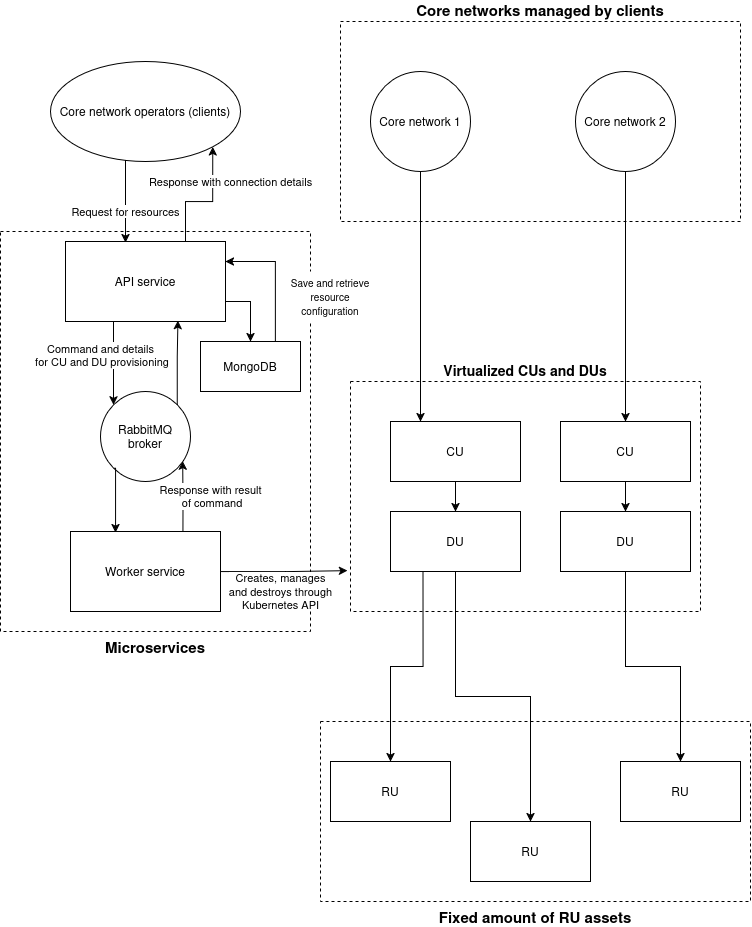

The diagram above was exported from draw.io. Its source (the exported page's mxGraphModel, read from the mxfile embedded in the PNG):
<mxGraphModel dx="989" dy="515" grid="1" gridSize="10" guides="1" tooltips="1" connect="1" arrows="1" fold="1" page="1" pageScale="1" pageWidth="850" pageHeight="1100" math="0" shadow="0">
  <root>
    <mxCell id="0" />
    <mxCell id="1" parent="0" />
    <mxCell id="4TiwAPF1lamZcSEk9lOH-16" value="Response with connection details" style="edgeStyle=orthogonalEdgeStyle;rounded=0;orthogonalLoop=1;jettySize=auto;html=1;exitX=0.75;exitY=0;exitDx=0;exitDy=0;entryX=1;entryY=1;entryDx=0;entryDy=0;" parent="1" source="4TiwAPF1lamZcSEk9lOH-1" target="4TiwAPF1lamZcSEk9lOH-9" edge="1">
      <mxGeometry x="0.4312" y="-18" relative="1" as="geometry">
        <mxPoint as="offset" />
      </mxGeometry>
    </mxCell>
    <mxCell id="4TiwAPF1lamZcSEk9lOH-20" style="edgeStyle=orthogonalEdgeStyle;rounded=0;orthogonalLoop=1;jettySize=auto;html=1;exitX=0.25;exitY=1;exitDx=0;exitDy=0;" parent="1" source="4TiwAPF1lamZcSEk9lOH-1" target="4TiwAPF1lamZcSEk9lOH-6" edge="1">
      <mxGeometry relative="1" as="geometry">
        <Array as="points">
          <mxPoint x="173" y="440" />
        </Array>
      </mxGeometry>
    </mxCell>
    <mxCell id="4TiwAPF1lamZcSEk9lOH-21" value="&lt;div&gt;Command and details&lt;/div&gt;&lt;div&gt;&amp;nbsp;for CU and DU provisioning&lt;/div&gt;" style="edgeLabel;html=1;align=center;verticalAlign=middle;resizable=0;points=[];" parent="4TiwAPF1lamZcSEk9lOH-20" connectable="0" vertex="1">
      <mxGeometry x="-0.0764" y="-2" relative="1" as="geometry">
        <mxPoint x="-11" as="offset" />
      </mxGeometry>
    </mxCell>
    <mxCell id="gA0LCOOGNFIt0Lg9WmYy-3" style="edgeStyle=orthogonalEdgeStyle;rounded=0;orthogonalLoop=1;jettySize=auto;html=1;exitX=1;exitY=0.75;exitDx=0;exitDy=0;entryX=0.5;entryY=0;entryDx=0;entryDy=0;" edge="1" parent="1" source="4TiwAPF1lamZcSEk9lOH-1" target="gA0LCOOGNFIt0Lg9WmYy-1">
      <mxGeometry relative="1" as="geometry" />
    </mxCell>
    <mxCell id="4TiwAPF1lamZcSEk9lOH-1" value="API service" style="rounded=0;whiteSpace=wrap;html=1;" parent="1" vertex="1">
      <mxGeometry x="125" y="360" width="160" height="80" as="geometry" />
    </mxCell>
    <mxCell id="4TiwAPF1lamZcSEk9lOH-2" value="Worker service" style="rounded=0;whiteSpace=wrap;html=1;" parent="1" vertex="1">
      <mxGeometry x="130" y="650" width="150" height="80" as="geometry" />
    </mxCell>
    <mxCell id="4TiwAPF1lamZcSEk9lOH-6" value="&lt;div&gt;RabbitMQ&lt;/div&gt;&lt;div&gt;broker&lt;/div&gt;" style="ellipse;whiteSpace=wrap;html=1;aspect=fixed;" parent="1" vertex="1">
      <mxGeometry x="160" y="510" width="90" height="90" as="geometry" />
    </mxCell>
    <mxCell id="4TiwAPF1lamZcSEk9lOH-9" value="Core network operators (clients)" style="ellipse;whiteSpace=wrap;html=1;" parent="1" vertex="1">
      <mxGeometry x="110" y="180" width="190" height="100" as="geometry" />
    </mxCell>
    <mxCell id="4TiwAPF1lamZcSEk9lOH-11" value="Request for resources" style="edgeStyle=orthogonalEdgeStyle;rounded=0;orthogonalLoop=1;jettySize=auto;html=1;entryX=0.375;entryY=0.013;entryDx=0;entryDy=0;entryPerimeter=0;" parent="1" source="4TiwAPF1lamZcSEk9lOH-9" target="4TiwAPF1lamZcSEk9lOH-1" edge="1">
      <mxGeometry x="0.2444" relative="1" as="geometry">
        <Array as="points">
          <mxPoint x="185" y="300" />
          <mxPoint x="185" y="300" />
        </Array>
        <mxPoint as="offset" />
      </mxGeometry>
    </mxCell>
    <mxCell id="4TiwAPF1lamZcSEk9lOH-17" value="&lt;font style=&quot;font-size: 15px;&quot;&gt;&lt;b&gt;Microservices&lt;/b&gt;&lt;/font&gt;" style="rounded=0;whiteSpace=wrap;html=1;fillColor=none;dashed=1;labelPosition=center;verticalLabelPosition=bottom;align=center;verticalAlign=top;pointerEvents=0;" parent="1" vertex="1">
      <mxGeometry x="60" y="350" width="310" height="400" as="geometry" />
    </mxCell>
    <mxCell id="4TiwAPF1lamZcSEk9lOH-22" style="edgeStyle=orthogonalEdgeStyle;rounded=0;orthogonalLoop=1;jettySize=auto;html=1;exitX=0;exitY=1;exitDx=0;exitDy=0;entryX=0.3;entryY=0.013;entryDx=0;entryDy=0;entryPerimeter=0;" parent="1" source="4TiwAPF1lamZcSEk9lOH-6" target="4TiwAPF1lamZcSEk9lOH-2" edge="1">
      <mxGeometry relative="1" as="geometry">
        <Array as="points">
          <mxPoint x="175" y="587" />
        </Array>
      </mxGeometry>
    </mxCell>
    <mxCell id="4TiwAPF1lamZcSEk9lOH-23" style="edgeStyle=orthogonalEdgeStyle;rounded=0;orthogonalLoop=1;jettySize=auto;html=1;exitX=0.75;exitY=0;exitDx=0;exitDy=0;entryX=0.914;entryY=0.775;entryDx=0;entryDy=0;entryPerimeter=0;" parent="1" source="4TiwAPF1lamZcSEk9lOH-2" target="4TiwAPF1lamZcSEk9lOH-6" edge="1">
      <mxGeometry relative="1" as="geometry" />
    </mxCell>
    <mxCell id="4TiwAPF1lamZcSEk9lOH-25" value="&lt;div&gt;Response with result&lt;/div&gt;&lt;div&gt;&amp;nbsp;of command&lt;/div&gt;" style="edgeLabel;html=1;align=center;verticalAlign=middle;resizable=0;points=[];" parent="4TiwAPF1lamZcSEk9lOH-23" connectable="0" vertex="1">
      <mxGeometry x="-0.1339" y="-1" relative="1" as="geometry">
        <mxPoint x="27" y="4" as="offset" />
      </mxGeometry>
    </mxCell>
    <mxCell id="4TiwAPF1lamZcSEk9lOH-24" style="edgeStyle=orthogonalEdgeStyle;rounded=0;orthogonalLoop=1;jettySize=auto;html=1;exitX=1;exitY=0;exitDx=0;exitDy=0;entryX=0.703;entryY=0.99;entryDx=0;entryDy=0;entryPerimeter=0;" parent="1" source="4TiwAPF1lamZcSEk9lOH-6" target="4TiwAPF1lamZcSEk9lOH-1" edge="1">
      <mxGeometry relative="1" as="geometry" />
    </mxCell>
    <mxCell id="4TiwAPF1lamZcSEk9lOH-26" value="RU" style="rounded=0;whiteSpace=wrap;html=1;" parent="1" vertex="1">
      <mxGeometry x="390" y="880" width="120" height="60" as="geometry" />
    </mxCell>
    <mxCell id="4TiwAPF1lamZcSEk9lOH-27" value="RU" style="rounded=0;whiteSpace=wrap;html=1;" parent="1" vertex="1">
      <mxGeometry x="530" y="940" width="120" height="60" as="geometry" />
    </mxCell>
    <mxCell id="4TiwAPF1lamZcSEk9lOH-28" value="RU" style="rounded=0;whiteSpace=wrap;html=1;" parent="1" vertex="1">
      <mxGeometry x="680" y="880" width="120" height="60" as="geometry" />
    </mxCell>
    <mxCell id="4TiwAPF1lamZcSEk9lOH-29" value="&lt;font style=&quot;font-size: 15px;&quot;&gt;&lt;b&gt;Fixed amount of RU assets&lt;/b&gt;&lt;/font&gt;" style="rounded=0;whiteSpace=wrap;html=1;fillColor=none;pointerEvents=0;dashed=1;labelPosition=center;verticalLabelPosition=bottom;align=center;verticalAlign=top;" parent="1" vertex="1">
      <mxGeometry x="380" y="840" width="430" height="180" as="geometry" />
    </mxCell>
    <mxCell id="4TiwAPF1lamZcSEk9lOH-34" style="edgeStyle=orthogonalEdgeStyle;rounded=0;orthogonalLoop=1;jettySize=auto;html=1;exitX=0.5;exitY=1;exitDx=0;exitDy=0;" parent="1" source="4TiwAPF1lamZcSEk9lOH-30" target="4TiwAPF1lamZcSEk9lOH-32" edge="1">
      <mxGeometry relative="1" as="geometry" />
    </mxCell>
    <mxCell id="4TiwAPF1lamZcSEk9lOH-30" value="CU" style="rounded=0;whiteSpace=wrap;html=1;" parent="1" vertex="1">
      <mxGeometry x="450" y="540" width="130" height="60" as="geometry" />
    </mxCell>
    <mxCell id="4TiwAPF1lamZcSEk9lOH-35" style="edgeStyle=orthogonalEdgeStyle;rounded=0;orthogonalLoop=1;jettySize=auto;html=1;exitX=0.5;exitY=1;exitDx=0;exitDy=0;entryX=0.5;entryY=0;entryDx=0;entryDy=0;" parent="1" source="4TiwAPF1lamZcSEk9lOH-31" target="4TiwAPF1lamZcSEk9lOH-33" edge="1">
      <mxGeometry relative="1" as="geometry" />
    </mxCell>
    <mxCell id="4TiwAPF1lamZcSEk9lOH-31" value="CU" style="rounded=0;whiteSpace=wrap;html=1;" parent="1" vertex="1">
      <mxGeometry x="620" y="540" width="130" height="60" as="geometry" />
    </mxCell>
    <mxCell id="4TiwAPF1lamZcSEk9lOH-36" style="edgeStyle=orthogonalEdgeStyle;rounded=0;orthogonalLoop=1;jettySize=auto;html=1;exitX=0.25;exitY=1;exitDx=0;exitDy=0;entryX=0.5;entryY=0;entryDx=0;entryDy=0;" parent="1" source="4TiwAPF1lamZcSEk9lOH-32" target="4TiwAPF1lamZcSEk9lOH-26" edge="1">
      <mxGeometry relative="1" as="geometry" />
    </mxCell>
    <mxCell id="4TiwAPF1lamZcSEk9lOH-37" style="edgeStyle=orthogonalEdgeStyle;rounded=0;orthogonalLoop=1;jettySize=auto;html=1;exitX=0.5;exitY=1;exitDx=0;exitDy=0;entryX=0.5;entryY=0;entryDx=0;entryDy=0;" parent="1" source="4TiwAPF1lamZcSEk9lOH-32" target="4TiwAPF1lamZcSEk9lOH-27" edge="1">
      <mxGeometry relative="1" as="geometry" />
    </mxCell>
    <mxCell id="4TiwAPF1lamZcSEk9lOH-32" value="DU" style="rounded=0;whiteSpace=wrap;html=1;" parent="1" vertex="1">
      <mxGeometry x="450" y="630" width="130" height="60" as="geometry" />
    </mxCell>
    <mxCell id="4TiwAPF1lamZcSEk9lOH-38" style="edgeStyle=orthogonalEdgeStyle;rounded=0;orthogonalLoop=1;jettySize=auto;html=1;exitX=0.5;exitY=1;exitDx=0;exitDy=0;entryX=0.5;entryY=0;entryDx=0;entryDy=0;" parent="1" source="4TiwAPF1lamZcSEk9lOH-33" target="4TiwAPF1lamZcSEk9lOH-28" edge="1">
      <mxGeometry relative="1" as="geometry" />
    </mxCell>
    <mxCell id="4TiwAPF1lamZcSEk9lOH-33" value="DU" style="rounded=0;whiteSpace=wrap;html=1;" parent="1" vertex="1">
      <mxGeometry x="620" y="630" width="130" height="60" as="geometry" />
    </mxCell>
    <mxCell id="4TiwAPF1lamZcSEk9lOH-39" value="&lt;b&gt;&lt;font style=&quot;font-size: 14px;&quot;&gt;Virtualized CUs and DUs&lt;/font&gt;&lt;/b&gt;" style="rounded=0;whiteSpace=wrap;html=1;fillColor=none;dashed=1;pointerEvents=0;labelPosition=center;verticalLabelPosition=top;align=center;verticalAlign=bottom;" parent="1" vertex="1">
      <mxGeometry x="410" y="500" width="350" height="230" as="geometry" />
    </mxCell>
    <mxCell id="4TiwAPF1lamZcSEk9lOH-40" style="edgeStyle=orthogonalEdgeStyle;rounded=0;orthogonalLoop=1;jettySize=auto;html=1;exitX=1;exitY=0.5;exitDx=0;exitDy=0;entryX=-0.009;entryY=0.822;entryDx=0;entryDy=0;entryPerimeter=0;" parent="1" source="4TiwAPF1lamZcSEk9lOH-2" target="4TiwAPF1lamZcSEk9lOH-39" edge="1">
      <mxGeometry relative="1" as="geometry" />
    </mxCell>
    <mxCell id="4TiwAPF1lamZcSEk9lOH-41" value="&lt;div&gt;Creates, manages&lt;/div&gt;&lt;div&gt;and destroys through &lt;br&gt;&lt;/div&gt;&lt;div&gt;Kubernetes API&lt;/div&gt;" style="edgeLabel;html=1;align=center;verticalAlign=middle;resizable=0;points=[];" parent="4TiwAPF1lamZcSEk9lOH-40" connectable="0" vertex="1">
      <mxGeometry x="0.2352" relative="1" as="geometry">
        <mxPoint x="-18" y="21" as="offset" />
      </mxGeometry>
    </mxCell>
    <mxCell id="4TiwAPF1lamZcSEk9lOH-42" value="Core networks managed by clients" style="rounded=0;whiteSpace=wrap;html=1;dashed=1;fillColor=none;pointerEvents=0;labelPosition=center;verticalLabelPosition=top;align=center;verticalAlign=bottom;fontSize=15;fontStyle=1" parent="1" vertex="1">
      <mxGeometry x="400" y="140" width="400" height="200" as="geometry" />
    </mxCell>
    <mxCell id="4TiwAPF1lamZcSEk9lOH-43" value="Core network 1" style="ellipse;whiteSpace=wrap;html=1;aspect=fixed;" parent="1" vertex="1">
      <mxGeometry x="430" y="190" width="100" height="100" as="geometry" />
    </mxCell>
    <mxCell id="4TiwAPF1lamZcSEk9lOH-47" style="edgeStyle=orthogonalEdgeStyle;rounded=0;orthogonalLoop=1;jettySize=auto;html=1;" parent="1" source="4TiwAPF1lamZcSEk9lOH-44" target="4TiwAPF1lamZcSEk9lOH-31" edge="1">
      <mxGeometry relative="1" as="geometry" />
    </mxCell>
    <mxCell id="4TiwAPF1lamZcSEk9lOH-44" value="Core network 2" style="ellipse;whiteSpace=wrap;html=1;aspect=fixed;" parent="1" vertex="1">
      <mxGeometry x="635" y="190" width="100" height="100" as="geometry" />
    </mxCell>
    <mxCell id="4TiwAPF1lamZcSEk9lOH-46" style="edgeStyle=orthogonalEdgeStyle;rounded=0;orthogonalLoop=1;jettySize=auto;html=1;exitX=0.5;exitY=1;exitDx=0;exitDy=0;" parent="1" source="4TiwAPF1lamZcSEk9lOH-43" edge="1">
      <mxGeometry relative="1" as="geometry">
        <mxPoint x="480" y="540" as="targetPoint" />
      </mxGeometry>
    </mxCell>
    <mxCell id="gA0LCOOGNFIt0Lg9WmYy-4" style="edgeStyle=orthogonalEdgeStyle;rounded=0;orthogonalLoop=1;jettySize=auto;html=1;exitX=0.75;exitY=0;exitDx=0;exitDy=0;entryX=1;entryY=0.25;entryDx=0;entryDy=0;" edge="1" parent="1" source="gA0LCOOGNFIt0Lg9WmYy-1" target="4TiwAPF1lamZcSEk9lOH-1">
      <mxGeometry relative="1" as="geometry" />
    </mxCell>
    <mxCell id="gA0LCOOGNFIt0Lg9WmYy-1" value="MongoDB" style="rounded=0;whiteSpace=wrap;html=1;" vertex="1" parent="1">
      <mxGeometry x="260" y="460" width="100" height="50" as="geometry" />
    </mxCell>
    <mxCell id="gA0LCOOGNFIt0Lg9WmYy-5" value="&lt;font style=&quot;font-size: 10px;&quot;&gt;Save and retrieve resource configuration&lt;/font&gt;" style="text;html=1;align=center;verticalAlign=middle;whiteSpace=wrap;rounded=0;fillColor=default;" vertex="1" parent="1">
      <mxGeometry x="340" y="390" width="100" height="50" as="geometry" />
    </mxCell>
  </root>
</mxGraphModel>